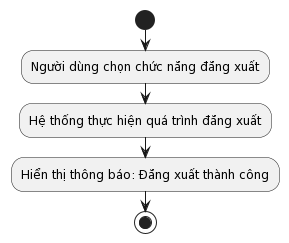

The diagram above was rendered by PlantUML. Its source (embedded in the PNG):
@startuml
start
:Người dùng chọn chức năng đăng xuất;
:Hệ thống thực hiện quá trình đăng xuất;
:Hiển thị thông báo: Đăng xuất thành công;
stop
@enduml